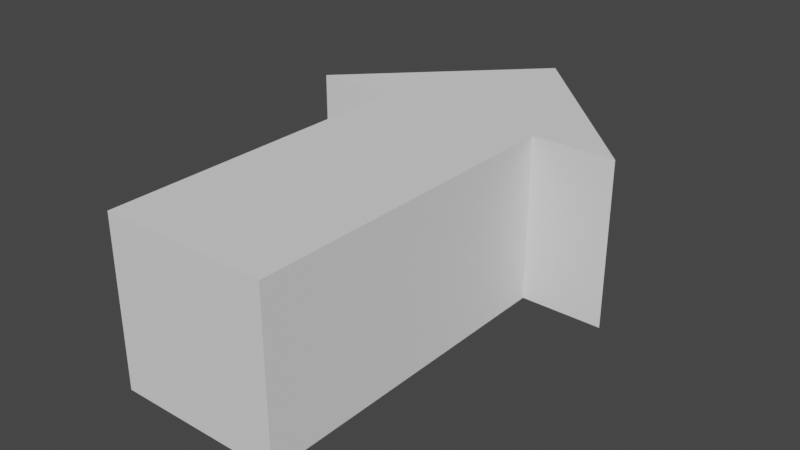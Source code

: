 # Source: 3DArrow.blend  (saved by Blender 3.1.7; exported with 4.5.12 LTS)
import bpy
from mathutils import Matrix  # noqa: F401  (used for matrix-valued properties, if any)

bpy.ops.wm.read_factory_settings(use_empty=True)
scene = bpy.context.scene
scene.name = 'Scene'

# ---- collections
col_collection = bpy.data.collections.new('Collection'); scene.collection.children.link(col_collection)

# ---- world
world_world = bpy.data.worlds.new('World'); scene.world = world_world
world_world.use_nodes = True; world_world.node_tree.nodes.clear()
_N = world_world.node_tree.nodes; _L = world_world.node_tree.links
n0 = _N.new('ShaderNodeOutputWorld'); n0.name = 'World Output'; n0.location = (300, 300)
n1 = _N.new('ShaderNodeBackground'); n1.name = 'Background'; n1.location = (10, 300)
n1.inputs[0].default_value = (0.05088, 0.05088, 0.05088, 1.0)
_L.new(n1.outputs[0], n0.inputs[0])
n0.is_active_output = True
world_world.color = (0.05088, 0.05088, 0.05088)
world_world.use_sun_shadow = False
world_world.sun_shadow_jitter_overblur = 0.0

# ---- meshes
me_cube_002 = bpy.data.meshes.new('Cube.002')
me_cube_002.from_pydata([(-2.0, 0.0, -1.0), (-2.0, 0.0, 1.0), (0.0, 2.0, -1.0), (0.0, 2.0, 1.0), (2.0, 0.0, -1.0), (2.0, 0.0, 1.0), (0.0, 2.0, -1.0), (0.0, 2.0, 1.0)], [], [(0, 1, 3, 2), (2, 3, 7, 6), (6, 7, 5, 4), (4, 5, 1, 0), (2, 6, 4, 0), (7, 3, 1, 5)])
_uv = me_cube_002.uv_layers.new(name='UVMap')
_uv.uv.foreach_set('vector', [0.375, 0.0, 0.625, 0.0, 0.625, 0.25, 0.375, 0.25, 0.375, 0.25, 0.625, 0.25, 0.625, 0.5, 0.375, 0.5, 0.375, 0.5, 0.625, 0.5, 0.625, 0.75, 0.375, 0.75, 0.375, 0.75, 0.625, 0.75, 0.625, 1.0, 0.375, 1.0, 0.125, 0.5, 0.375, 0.5, 0.375, 0.75, 0.125, 0.75, 0.625, 0.5, 0.875, 0.5, 0.875, 0.75, 0.625, 0.75])
me_cube_002.use_remesh_fix_poles = True
me_cube_002.use_remesh_preserve_attributes = False
me_cube_002.update()
me_cube = bpy.data.meshes.new('Cube')
me_cube.from_pydata([(-1.0, -4.0, -1.0), (-1.0, -4.0, 1.0), (-1.0, 0.0, -1.0), (-1.0, 0.0, 1.0), (1.0, -4.0, -1.0), (1.0, -4.0, 1.0), (1.0, 0.0, -1.0), (1.0, 0.0, 1.0)], [], [(0, 1, 3, 2), (2, 3, 7, 6), (6, 7, 5, 4), (4, 5, 1, 0), (2, 6, 4, 0), (7, 3, 1, 5)])
_uv = me_cube.uv_layers.new(name='UVMap')
_uv.uv.foreach_set('vector', [0.375, 0.0, 0.625, 0.0, 0.625, 0.25, 0.375, 0.25, 0.375, 0.25, 0.625, 0.25, 0.625, 0.5, 0.375, 0.5, 0.375, 0.5, 0.625, 0.5, 0.625, 0.75, 0.375, 0.75, 0.375, 0.75, 0.625, 0.75, 0.625, 1.0, 0.375, 1.0, 0.125, 0.5, 0.375, 0.5, 0.375, 0.75, 0.125, 0.75, 0.625, 0.5, 0.875, 0.5, 0.875, 0.75, 0.625, 0.75])
me_cube.use_remesh_fix_poles = True
me_cube.use_remesh_preserve_attributes = False
me_cube.update()

# ---- objects
ob_cube_001 = bpy.data.objects.new('Cube.001', me_cube_002)
ob_cube = bpy.data.objects.new('Cube', me_cube)

# ---- transforms, parenting, visibility, modifiers, constraints
ob_cube_001.location = (0.0, 0.0, 0.0)
ob_cube.location = (0.0, 0.0, 0.0)

# ---- collection membership
scene.collection.objects.link(ob_cube_001)
col_collection.objects.link(ob_cube)

# ---- scene / render settings (as saved in the file)
scene.frame_start = 1; scene.frame_end = 250; scene.frame_set(1)
scene.render.engine = 'BLENDER_EEVEE_NEXT'
scene.cycles.sampling_pattern = 'TABULATED_SOBOL'
scene.cycles.use_light_tree = False
scene.view_settings.view_transform = 'Filmic'
bpy.context.view_layer.update()

# ---- added for rendering (the .blend has no active camera and no usable light): camera, sun
cam_auto = bpy.data.cameras.new('AutoCamera')
cam_auto.lens = 50.0
cam_auto.sensor_width = 36.0
cam_auto.clip_end = 1000.0
ob_auto_camera = bpy.data.objects.new('AutoCamera', cam_auto)
scene.collection.objects.link(ob_auto_camera)
ob_auto_camera.location = (6.92375, -9.3085, 5.539)
ob_auto_camera.rotation_euler = (1.09748, -7.21219e-08, 0.694738)
scene.camera = ob_auto_camera
light_auto_sun = bpy.data.lights.new('AutoSun', 'SUN')
light_auto_sun.energy = 3.0
light_auto_sun.angle = 0.0523599
ob_auto_sun = bpy.data.objects.new('AutoSun', light_auto_sun)
scene.collection.objects.link(ob_auto_sun)
ob_auto_sun.rotation_euler = (0.872665, 0.174533, 0.523599)
bpy.context.view_layer.update()
